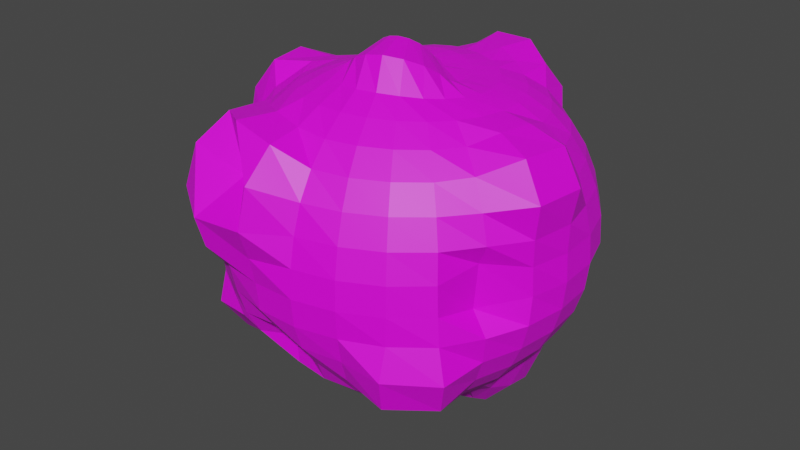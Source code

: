 # Source: Electv1_Final_Obstacle.blend  (saved by Blender 2.82.7; exported with 4.5.12 LTS)
import bpy
from mathutils import Matrix  # noqa: F401  (used for matrix-valued properties, if any)

bpy.ops.wm.read_factory_settings(use_empty=True)
scene = bpy.context.scene
scene.name = 'Scene'

# ---- collections
col_collection = bpy.data.collections.new('Collection'); scene.collection.children.link(col_collection)

# ---- images (referenced by path relative to the original .blend; pixels are not part of the script)
import os
ASSET_DIR = os.environ.get("B2B_ASSET_DIR", "")  # directory of the original .blend (textures are referenced by path, not embedded)
HERE = os.path.dirname(os.path.abspath(__file__))  # packed textures are extracted next to this script under _unpacked/

def load_image(name, relpath, width, height, colorspace="sRGB"):
    """Load a texture the original file referenced (path relative to the .blend, or extracted next to this script)."""
    p = next((c for c in (os.path.join(HERE, relpath), os.path.join(ASSET_DIR, relpath)) if relpath and os.path.exists(c)), "")
    if p:
        img = bpy.data.images.load(p, check_existing=True)
        img.name = name
    else:  # same state as the original file: an image datablock whose file is absent (Cycles renders it pink)
        img = bpy.data.images.new(name, width, height)
        img.source = "FILE"
        img.filepath = "//" + (relpath or name)
    img.colorspace_settings.name = colorspace
    return img
img_rock_texture = load_image('Rock_Texture', 'Rock_Texture.png', 1024, 1024, 'sRGB')

# ---- materials (node trees are filled in below, after node groups)
mat_rock = bpy.data.materials.new('ROck')
mat_rock.use_transparent_shadow = False

# ---- material node trees
mat_rock.use_nodes = True; mat_rock.node_tree.nodes.clear()
_N = mat_rock.node_tree.nodes; _L = mat_rock.node_tree.links
n0 = _N.new('ShaderNodeOutputMaterial'); n0.name = 'Material Output'; n0.location = (300, 300)
n1 = _N.new('ShaderNodeBsdfPrincipled'); n1.name = 'Principled BSDF'; n1.location = (10, 300)
n1.distribution = 'GGX'
n1.subsurface_method = 'BURLEY'
n1.inputs[3].default_value = 1.45
n1.inputs[27].default_value = (0.0, 0.0, 0.0, 1.0)
n1.inputs[28].default_value = 1.0
n2 = _N.new('ShaderNodeTexImage'); n2.name = 'Image Texture'; n2.location = (-280, 275)
n2.image = img_rock_texture
_L.new(n1.outputs[0], n0.inputs[0])
_L.new(n2.outputs[0], n1.inputs[0])
n0.is_active_output = True

# ---- world
world_world = bpy.data.worlds.new('World'); scene.world = world_world
world_world.use_nodes = True; world_world.node_tree.nodes.clear()
_N = world_world.node_tree.nodes; _L = world_world.node_tree.links
n0 = _N.new('ShaderNodeOutputWorld'); n0.name = 'World Output'; n0.location = (300, 300)
n1 = _N.new('ShaderNodeBackground'); n1.name = 'Background'; n1.location = (10, 300)
n1.inputs[0].default_value = (0.05088, 0.05088, 0.05088, 1.0)
_L.new(n1.outputs[0], n0.inputs[0])
n0.is_active_output = True
world_world.color = (0.05088, 0.05088, 0.05088)
world_world.use_sun_shadow = False
world_world.sun_shadow_jitter_overblur = 0.0

# ---- meshes
me_sphere = bpy.data.meshes.new('Sphere')
me_sphere.from_pydata([(-0.1098, 0.9945, -0.1061), (-0.01649, 0.7799, -0.6901), (0.009965, 0.2194, 0.8886), (0.04858, 0.3705, 0.878), (0.0865, 0.5103, 0.8543), (0.1285, 0.6584, 0.8643), (0.1854, 0.8639, 0.872), (0.2099, 1.015, 0.6866), (0.1735, 0.9845, 0.4458), (0.1424, 0.9551, 0.2627), (0.1358, 0.9776, 0.08573), (0.1524, 0.9766, -0.08857), (0.1796, 0.9461, -0.2535), (0.1991, 0.8923, -0.4111), (0.2011, 0.827, -0.5531), (0.1854, 0.7659, -0.6811), (0.1607, 0.7, -0.7971), (0.1277, 0.6108, -0.8977), (0.08545, 0.4949, -0.9784), (0.04407, 0.3629, -1.032), (0.004035, 0.2258, -1.047), (0.04477, 0.2033, 0.8852), (0.119, 0.3401, 0.8729), (0.193, 0.4676, 0.8505), (0.2725, 0.5927, 0.8308), (0.376, 0.7397, 0.7976), (0.429, 0.8485, 0.6456), (0.4069, 0.8668, 0.4538), (0.4035, 0.8863, 0.2862), (0.4138, 0.9086, 0.1166), (0.4271, 0.918, -0.05504), (0.4312, 0.8958, -0.2204), (0.4192, 0.8548, -0.3807), (0.4055, 0.7988, -0.5309), (0.3714, 0.731, -0.6626), (0.3279, 0.6689, -0.7936), (0.273, 0.5968, -0.9251), (0.1959, 0.4817, -1.023), (0.1149, 0.3435, -1.066), (0.03946, 0.2112, -1.059), (0.07617, 0.1797, 0.8829), (0.1824, 0.2948, 0.8679), (0.2889, 0.4028, 0.8469), (0.389, 0.5038, 0.7998), (0.4802, 0.5968, 0.7195), (0.5448, 0.672, 0.5989), (0.5964, 0.7316, 0.4596), (0.6343, 0.7738, 0.3051), (0.6574, 0.7972, 0.1408), (0.6653, 0.8014, -0.02521), (0.5934, 0.7561, -0.1364), (0.4954, 0.6871, -0.2943), (0.4969, 0.656, -0.521), (0.5305, 0.6446, -0.6469), (0.4919, 0.6089, -0.7932), (0.4217, 0.5521, -0.9555), (0.3076, 0.4408, -1.073), (0.1822, 0.305, -1.104), (0.07116, 0.1888, -1.072), (0.1027, 0.1501, 0.883), (0.2353, 0.2364, 0.8645), (0.3687, 0.3185, 0.8447), (0.4928, 0.3956, 0.7974), (0.6018, 0.466, 0.7156), (0.693, 0.5267, 0.6035), (0.7651, 0.5754, 0.4683), (0.8169, 0.6106, 0.3166), (0.8478, 0.6311, 0.1546), (0.8499, 0.6299, -0.0012), (0.7604, 0.5327, -0.07839), (0.6662, 0.4164, -0.2437), (0.6389, 0.4401, -0.4785), (0.6696, 0.5091, -0.63), (0.6362, 0.4938, -0.7847), (0.5629, 0.4497, -0.9711), (0.4136, 0.3535, -1.109), (0.2427, 0.2433, -1.131), (0.09775, 0.1593, -1.081), (0.1239, 0.1174, 0.8892), (0.2747, 0.1673, 0.8644), (0.4278, 0.2183, 0.8452), (0.5704, 0.2669, 0.7991), (0.6962, 0.312, 0.7185), (0.802, 0.3516, 0.6077), (0.886, 0.384, 0.4737), (0.9465, 0.4077, 0.3231), (0.9823, 0.4219, 0.1622), (0.9905, 0.4244, -0.002348), (0.9537, 0.3834, -0.1386), (0.8789, 0.3183, -0.2944), (0.8226, 0.3343, -0.4673), (0.7719, 0.3492, -0.6036), (0.7229, 0.3252, -0.762), (0.655, 0.2856, -0.9558), (0.492, 0.2213, -1.108), (0.2895, 0.1628, -1.137), (0.1177, 0.1247, -1.084), (0.1399, 0.08425, 0.9053), (0.2986, 0.09109, 0.8682), (0.463, 0.1072, 0.849), (0.616, 0.1239, 0.8026), (0.7535, 0.1431, 0.7268), (0.8818, 0.1687, 0.6258), (0.9655, 0.1756, 0.4806), (1.021, 0.179, 0.3269), (1.059, 0.185, 0.1663), (1.07, 0.1881, 0.0006255), (1.051, 0.1858, -0.163), (1.002, 0.1786, -0.3189), (0.9231, 0.1691, -0.4628), (0.8205, 0.157, -0.5925), (0.7405, 0.1385, -0.7338), (0.669, 0.1077, -0.9128), (0.5191, 0.07996, -1.068), (0.315, 0.07653, -1.119), (0.1296, 0.08795, -1.081), (0.1505, 0.05124, 0.9338), (0.3073, 0.01231, 0.8781), (0.4724, -0.008767, 0.8561), (0.6273, -0.02565, 0.8081), (0.792, -0.03229, 0.7822), (0.9963, -0.02977, 0.7176), (1.105, -0.03682, 0.5238), (1.077, -0.05691, 0.3284), (1.077, -0.06425, 0.1682), (1.087, -0.06501, 0.002659), (1.069, -0.06357, -0.1618), (1.021, -0.05972, -0.3197), (0.9433, -0.05357, -0.4657), (0.8396, -0.04457, -0.5972), (0.7258, -0.03577, -0.7207), (0.6318, -0.04086, -0.8679), (0.5037, -0.02708, -1.004), (0.3092, 0.01021, -1.083), (0.1325, 0.05219, -1.072), (0.153, 0.01637, 0.9733), (0.3125, -0.0633, 0.9092), (0.4552, -0.1234, 0.8654), (0.6037, -0.1735, 0.8148), (0.7585, -0.2328, 0.787), (0.9569, -0.3091, 0.7322), (1.074, -0.3402, 0.5305), (1.04, -0.3178, 0.3295), (1.03, -0.303, 0.1727), (1.03, -0.2898, -0.001869), (1.029, -0.3096, -0.1637), (0.985, -0.2966, -0.3235), (0.9137, -0.2747, -0.4731), (0.8176, -0.2445, -0.6085), (0.7022, -0.2061, -0.729), (0.5842, -0.1675, -0.8399), (0.4633, -0.09948, -0.8945), (0.268, -0.02612, -1.026), (0.1259, 0.02034, -1.06), (0.1432, -0.02256, 1.018), (0.3097, -0.1438, 0.9609), (0.4129, -0.2305, 0.876), (0.5466, -0.3113, 0.8216), (0.6663, -0.3846, 0.7391), (0.78, -0.4638, 0.6408), (0.8591, -0.5061, 0.4907), (0.9019, -0.5211, 0.3317), (0.8364, -0.4897, 0.2049), (0.8197, -0.5009, -0.05338), (0.9297, -0.5388, -0.1682), (0.9022, -0.5184, -0.3291), (0.8375, -0.4811, -0.4832), (0.7473, -0.4303, -0.6179), (0.6435, -0.3662, -0.7392), (0.5276, -0.2928, -0.8339), (0.3957, -0.1962, -0.7996), (0.2113, -0.05915, -0.9569), (0.1098, -0.005348, -1.046), (0.1177, -0.06505, 1.06), (0.2799, -0.2313, 1.019), (0.3528, -0.3277, 0.8923), (0.4591, -0.4315, 0.8282), (0.5587, -0.5262, 0.7387), (0.6428, -0.6059, 0.6222), (0.7098, -0.6694, 0.4847), (0.7584, -0.7154, 0.3319), (0.7811, -0.7432, 0.1697), (0.7934, -0.7516, -0.0002271), (0.8079, -0.758, -0.1605), (0.8667, -0.7884, -0.3525), (0.7923, -0.7145, -0.5697), (0.6454, -0.5977, -0.6462), (0.5441, -0.5036, -0.7445), (0.443, -0.3991, -0.8445), (0.3221, -0.2906, -0.8154), (0.158, -0.1023, -0.9171), (0.08621, -0.02457, -1.032), (0.07768, -0.1047, 1.089), (0.2123, -0.3111, 1.06), (0.27, -0.4103, 0.909), (0.346, -0.5273, 0.8337), (0.4216, -0.6414, 0.742), (0.4853, -0.7377, 0.6241), (0.5361, -0.8145, 0.4857), (0.5729, -0.8702, 0.3323), (0.5949, -0.9036, 0.1689), (0.6018, -0.9137, 0.0007043), (0.5997, -0.9161, -0.1637), (0.6055, -0.975, -0.3471), (0.5613, -0.9063, -0.5612), (0.4833, -0.7344, -0.6521), (0.4101, -0.6094, -0.7448), (0.3321, -0.4806, -0.8434), (0.2348, -0.341, -0.8596), (0.1094, -0.1468, -0.9191), (0.05675, -0.03721, -1.02), (0.03033, -0.1329, 1.1), (0.118, -0.363, 1.076), (0.1648, -0.4659, 0.9176), (0.2135, -0.5931, 0.8377), (0.2612, -0.7208, 0.7442), (0.3013, -0.8287, 0.6251), (0.3331, -0.9149, 0.486), (0.356, -0.9773, 0.3322), (0.3697, -1.015, 0.1687), (0.3738, -1.026, 0.0003741), (0.3682, -1.01, -0.1678), (0.3527, -0.9696, -0.3312), (0.327, -0.9043, -0.4875), (0.2933, -0.8009, -0.6232), (0.2502, -0.6765, -0.7411), (0.1991, -0.5281, -0.8367), (0.1332, -0.3632, -0.8871), (0.05796, -0.1768, -0.9374), (0.02231, -0.04248, -1.01), (-0.01872, -0.145, 1.094), (0.01759, -0.3747, 1.06), (0.0481, -0.4855, 0.9155), (0.06886, -0.6251, 0.8396), (0.0865, -0.7598, 0.7451), (0.1068, -0.8826, 0.6342), (0.1234, -0.9835, 0.4948), (0.1229, -1.036, 0.3323), (0.1242, -1.069, 0.1678), (0.1252, -1.081, -0.0002824), (0.1226, -1.064, -0.168), (0.1206, -1.013, -0.3229), (0.1243, -0.9088, -0.4689), (0.09302, -0.8306, -0.6188), (0.07393, -0.7006, -0.734), (0.05184, -0.5374, -0.8255), (0.0258, -0.3578, -0.8926), (-0.001258, -0.1828, -0.9471), (-0.01643, -0.03935, -1.002), (-0.06498, -0.14, 1.074), (-0.07296, -0.3511, 1.024), (-0.06651, -0.471, 0.907), (-0.0798, -0.6208, 0.8391), (-0.09139, -0.7636, 0.7622), (-0.07909, -0.9697, 0.7394), (-0.07376, -1.154, 0.581), (-0.09562, -1.198, 0.347), (-0.1223, -1.116, 0.1586), (-0.1307, -1.075, -0.001977), (-0.1302, -1.058, -0.1688), (-0.1277, -0.9793, -0.2884), (-0.1259, -0.8128, -0.4441), (-0.1159, -0.8068, -0.6149), (-0.1086, -0.6809, -0.7249), (-0.1011, -0.5092, -0.8115), (-0.0914, -0.3255, -0.8789), (-0.0762, -0.1626, -0.94), (-0.05653, -0.02909, -0.9951), (-0.1045, -0.1205, 1.043), (-0.1455, -0.3028, 0.9825), (-0.1761, -0.4358, 0.9024), (-0.2243, -0.5797, 0.8356), (-0.2741, -0.7258, 0.7894), (-0.343, -0.9408, 0.79), (-0.3308, -0.9172, 0.4853), (-0.4285, -1.189, 0.3182), (-0.4163, -1.141, 0.138), (-0.3838, -1.024, -0.01213), (-0.3765, -0.9908, -0.1714), (-0.3649, -0.9452, -0.3304), (-0.3478, -0.865, -0.477), (-0.3187, -0.7622, -0.6087), (-0.2871, -0.6211, -0.716), (-0.2509, -0.4503, -0.798), (-0.2081, -0.273, -0.8639), (-0.1555, -0.1271, -0.9297), (-0.09583, -0.01318, -0.9901), (-0.1345, -0.0917, 1.008), (-0.2034, -0.244, 0.949), (-0.277, -0.3755, 0.8963), (-0.3563, -0.503, 0.8283), (-0.4359, -0.6196, 0.7516), (-0.5804, -0.7725, 0.7341), (-0.7017, -0.9134, 0.5653), (-0.7232, -0.9863, 0.3355), (-0.6669, -0.9457, 0.1389), (-0.6167, -0.8858, -0.0192), (-0.603, -0.8644, -0.1772), (-0.5839, -0.8283, -0.3331), (-0.5591, -0.7984, -0.4905), (-0.5105, -0.6999, -0.6354), (-0.4513, -0.5343, -0.7184), (-0.3888, -0.3698, -0.7882), (-0.3153, -0.2103, -0.8544), (-0.2283, -0.08559, -0.9235), (-0.1322, 0.007037, -0.9875), (-0.156, -0.0574, 0.976), (-0.2547, -0.1786, 0.929), (-0.3625, -0.29, 0.8858), (-0.4684, -0.3941, 0.8165), (-0.5645, -0.4842, 0.718), (-0.6583, -0.5591, 0.6041), (-0.7463, -0.6201, 0.4645), (-0.7873, -0.6555, 0.2953), (-0.7982, -0.6738, 0.1278), (-0.8054, -0.6865, -0.03156), (-0.7974, -0.6835, -0.1875), (-0.8038, -0.6979, -0.3372), (-0.8267, -0.7327, -0.532), (-0.738, -0.618, -0.7142), (-0.6059, -0.4227, -0.745), (-0.5077, -0.2731, -0.7829), (-0.4072, -0.1415, -0.8513), (-0.2905, -0.04085, -0.9223), (-0.1634, 0.0305, -0.987), (-0.02948, 0.06973, 0.9464), (-0.1709, -0.01981, 0.9504), (-0.2952, -0.104, 0.9135), (-0.4274, -0.1832, 0.8703), (-0.5544, -0.2603, 0.8033), (-0.6774, -0.3409, 0.7206), (-0.7759, -0.3826, 0.5829), (-0.8491, -0.4005, 0.4269), (-0.9083, -0.4153, 0.2629), (-0.9451, -0.4312, 0.1006), (-0.9587, -0.4525, -0.05182), (-0.9493, -0.464, -0.199), (-0.9464, -0.4643, -0.3441), (-0.9549, -0.4471, -0.5178), (-0.8586, -0.3693, -0.6632), (-0.7155, -0.2658, -0.7172), (-0.6008, -0.1635, -0.7811), (-0.4785, -0.06634, -0.8537), (-0.3387, 0.007034, -0.9253), (-0.1876, 0.05634, -0.9883), (-0.18, 0.01996, 0.9318), (-0.3227, -0.02109, 0.8998), (-0.4681, -0.06043, 0.8501), (-0.616, -0.1152, 0.82), (-0.8093, -0.2165, 0.8143), (-0.951, -0.2436, 0.6267), (-0.9571, -0.1965, 0.4222), (-1.004, -0.1917, 0.2588), (-1.045, -0.2011, 0.09812), (-1.06, -0.2201, -0.05385), (-1.05, -0.2349, -0.2009), (-1.014, -0.2334, -0.3448), (-0.958, -0.2118, -0.4813), (-0.8774, -0.1707, -0.6016), (-0.7785, -0.1126, -0.702), (-0.6617, -0.0461, -0.786), (-0.5253, 0.0144, -0.861), (-0.3703, 0.0583, -0.9317), (-0.2034, 0.0838, -0.9913), (-0.1831, 0.06074, 0.919), (-0.3338, 0.06589, 0.8863), (-0.483, 0.07008, 0.8276), (-0.6393, 0.06495, 0.802), (-0.8625, 0.0488, 0.8133), (-1.021, 0.02543, 0.6298), (-1.004, 0.01909, 0.4298), (-1.046, 0.01582, 0.276), (-1.089, 0.01027, 0.119), (-1.105, 0.001275, -0.03843), (-1.094, -0.006896, -0.1933), (-1.057, -0.008828, -0.343), (-0.9958, -0.001408, -0.4827), (-0.9124, 0.01648, -0.6067), (-0.8092, 0.04352, -0.7111), (-0.6868, 0.07388, -0.7976), (-0.5446, 0.09861, -0.8726), (-0.3835, 0.1123, -0.9406), (-0.21, 0.112, -0.9956), (-0.1796, 0.1011, 0.9108), (-0.3285, 0.1502, 0.8757), (-0.4735, 0.1966, 0.8096), (-0.617, 0.2275, 0.7402), (-0.7743, 0.251, 0.6866), (-0.8918, 0.2422, 0.5678), (-0.9637, 0.2308, 0.4306), (-1.033, 0.2325, 0.2882), (-1.074, 0.2306, 0.1336), (-1.089, 0.225, -0.02795), (-1.08, 0.2238, -0.1871), (-1.044, 0.2162, -0.3419), (-0.9826, 0.2088, -0.486), (-0.8997, 0.2028, -0.6143), (-0.8064, 0.1957, -0.7293), (-0.6888, 0.1871, -0.8285), (-0.5376, 0.1823, -0.891), (-0.3775, 0.1674, -0.951), (-0.207, 0.1401, -1.001), (-0.1689, 0.1389, 0.9058), (-0.3077, 0.2253, 0.8707), (-0.4425, 0.3061, 0.8046), (-0.5744, 0.3648, 0.7279), (-0.7002, 0.3976, 0.6485), (-0.8113, 0.4176, 0.5531), (-0.9009, 0.4342, 0.4336), (-0.9473, 0.4349, 0.3026), (-0.8923, 0.3654, 0.1636), (-0.8805, 0.3277, -0.04862), (-0.9465, 0.3906, -0.2233), (-0.9741, 0.4312, -0.3451), (-0.9181, 0.4091, -0.4911), (-0.8609, 0.3842, -0.6295), (-0.8466, 0.3499, -0.8033), (-0.7168, 0.2901, -0.9474), (-0.5158, 0.2556, -0.959), (-0.3528, 0.2214, -0.9622), (-0.1946, 0.1667, -1.006), (-0.1511, 0.1718, 0.9026), (-0.2726, 0.2871, 0.8716), (-0.3917, 0.3923, 0.8137), (-0.5087, 0.4751, 0.7422), (-0.6194, 0.5345, 0.6605), (-0.7166, 0.5793, 0.56), (-0.7953, 0.6152, 0.4364), (-0.829, 0.635, 0.3038), (-0.7436, 0.6083, 0.163), (-0.7064, 0.5816, -0.05941), (-0.7985, 0.6092, -0.2377), (-0.8563, 0.6239, -0.3511), (-0.8061, 0.5871, -0.4989), (-0.7999, 0.5807, -0.6528), (-0.8087, 0.5722, -0.8709), (-0.6507, 0.4548, -1.055), (-0.4523, 0.3401, -1.038), (-0.3105, 0.271, -0.9753), (-0.1735, 0.1906, -1.012), (-0.03575, 0.09722, -1.032), (-0.1266, 0.198, 0.9001), (-0.2246, 0.3342, 0.8759), (-0.3219, 0.4566, 0.8291), (-0.4177, 0.5589, 0.7627), (-0.508, 0.6417, 0.6766), (-0.5877, 0.7088, 0.5677), (-0.653, 0.7617, 0.4363), (-0.701, 0.7996, 0.2872), (-0.7266, 0.8208, 0.1274), (-0.7248, 0.8247, -0.03998), (-0.7248, 0.8105, -0.2037), (-0.6975, 0.7771, -0.3619), (-0.653, 0.7279, -0.5108), (-0.6262, 0.7141, -0.6608), (-0.5957, 0.741, -0.8734), (-0.4687, 0.6097, -1.059), (-0.3471, 0.4275, -1.048), (-0.2532, 0.3136, -0.9862), (-0.145, 0.2102, -1.018), (-0.09659, 0.2163, 0.8978), (-0.1653, 0.3664, 0.8803), (-0.2345, 0.5014, 0.8426), (-0.3035, 0.6191, 0.7792), (-0.3698, 0.7194, 0.6886), (-0.4306, 0.8023, 0.5714), (-0.4836, 0.8686, 0.4314), (-0.5248, 0.9144, 0.2736), (-0.5493, 0.9404, 0.1065), (-0.5512, 0.9412, -0.06149), (-0.5343, 0.9216, -0.2264), (-0.5058, 0.8851, -0.3843), (-0.4675, 0.8252, -0.5311), (-0.423, 0.751, -0.6619), (-0.3738, 0.7259, -0.8166), (-0.2996, 0.6377, -0.9645), (-0.2419, 0.4755, -0.9931), (-0.1849, 0.3455, -0.994), (-0.1108, 0.2244, -1.024), (-0.06264, 0.2261, 0.8952), (-0.09765, 0.3835, 0.8825), (-0.1336, 0.5264, 0.8509), (-0.1763, 0.6583, 0.8036), (-0.2363, 0.7957, 0.7393), (-0.2692, 0.8835, 0.5893), (-0.2924, 0.9293, 0.4237), (-0.3285, 0.9678, 0.2527), (-0.3504, 0.9909, 0.07477), (-0.3429, 0.9866, -0.0938), (-0.3138, 0.9546, -0.2526), (-0.2811, 0.9042, -0.4058), (-0.2521, 0.8496, -0.5514), (-0.2257, 0.7867, -0.6818), (-0.2001, 0.7047, -0.7893), (-0.1709, 0.6087, -0.8832), (-0.1417, 0.4914, -0.953), (-0.1089, 0.3643, -1.002), (-0.07305, 0.2321, -1.03), (-0.02648, 0.2271, 0.8921), (-0.02501, 0.385, 0.8816), (-0.02456, 0.5298, 0.8542), (-0.03205, 0.6797, 0.8572), (-0.06075, 0.8879, 0.8636), (-0.08208, 1.028, 0.6654), (-0.08547, 0.9854, 0.4292), (-0.1071, 0.983, 0.2486), (-0.1224, 0.9978, 0.06645), (-0.07473, 0.9569, -0.2667), (-0.03949, 0.8912, -0.4189), (-0.02077, 0.8284, -0.5618), (-0.01779, 0.7142, -0.7993), (-0.0219, 0.6163, -0.8867), (-0.02676, 0.4992, -0.9583), (-0.03081, 0.3694, -1.011), (-0.03392, 0.2327, -1.036)], [], [(499, 498, 2, 3), (512, 511, 17, 18), (0, 506, 10, 11), (500, 499, 3, 4), (513, 512, 18, 19), (507, 0, 11, 12), (501, 500, 4, 5), (514, 513, 19, 20), (508, 507, 12, 13), (502, 501, 5, 6), (440, 514, 20), (509, 508, 13, 14), (503, 502, 6, 7), (1, 509, 14, 15), (504, 503, 7, 8), (510, 1, 15, 16), (505, 504, 8, 9), (498, 325, 2), (511, 510, 16, 17), (506, 505, 9, 10), (20, 19, 38, 39), (13, 12, 31, 32), (6, 5, 24, 25), (440, 20, 39), (14, 13, 32, 33), (7, 6, 25, 26), (15, 14, 33, 34), (8, 7, 26, 27), (16, 15, 34, 35), (9, 8, 27, 28), (2, 325, 21), (17, 16, 35, 36), (10, 9, 28, 29), (3, 2, 21, 22), (18, 17, 36, 37), (11, 10, 29, 30), (4, 3, 22, 23), (19, 18, 37, 38), (12, 11, 30, 31), (5, 4, 23, 24), (35, 34, 53, 54), (28, 27, 46, 47), (21, 325, 40), (36, 35, 54, 55), (29, 28, 47, 48), (22, 21, 40, 41), (37, 36, 55, 56), (30, 29, 48, 49), (23, 22, 41, 42), (38, 37, 56, 57), (31, 30, 49, 50), (24, 23, 42, 43), (39, 38, 57, 58), (32, 31, 50, 51), (25, 24, 43, 44), (440, 39, 58), (33, 32, 51, 52), (26, 25, 44, 45), (34, 33, 52, 53), (27, 26, 45, 46), (50, 49, 68, 69), (43, 42, 61, 62), (58, 57, 76, 77), (51, 50, 69, 70), (44, 43, 62, 63), (440, 58, 77), (52, 51, 70, 71), (45, 44, 63, 64), (53, 52, 71, 72), (46, 45, 64, 65), (54, 53, 72, 73), (47, 46, 65, 66), (40, 325, 59), (55, 54, 73, 74), (48, 47, 66, 67), (41, 40, 59, 60), (56, 55, 74, 75), (49, 48, 67, 68), (42, 41, 60, 61), (57, 56, 75, 76), (65, 64, 83, 84), (73, 72, 91, 92), (66, 65, 84, 85), (59, 325, 78), (74, 73, 92, 93), (67, 66, 85, 86), (60, 59, 78, 79), (75, 74, 93, 94), (68, 67, 86, 87), (61, 60, 79, 80), (76, 75, 94, 95), (69, 68, 87, 88), (62, 61, 80, 81), (77, 76, 95, 96), (70, 69, 88, 89), (63, 62, 81, 82), (440, 77, 96), (71, 70, 89, 90), (64, 63, 82, 83), (72, 71, 90, 91), (80, 79, 98, 99), (95, 94, 113, 114), (88, 87, 106, 107), (81, 80, 99, 100), (96, 95, 114, 115), (89, 88, 107, 108), (82, 81, 100, 101), (440, 96, 115), (90, 89, 108, 109), (83, 82, 101, 102), (91, 90, 109, 110), (84, 83, 102, 103), (92, 91, 110, 111), (85, 84, 103, 104), (78, 325, 97), (93, 92, 111, 112), (86, 85, 104, 105), (79, 78, 97, 98), (94, 93, 112, 113), (87, 86, 105, 106), (110, 109, 128, 129), (103, 102, 121, 122), (111, 110, 129, 130), (104, 103, 122, 123), (97, 325, 116), (112, 111, 130, 131), (105, 104, 123, 124), (98, 97, 116, 117), (113, 112, 131, 132), (106, 105, 124, 125), (99, 98, 117, 118), (114, 113, 132, 133), (107, 106, 125, 126), (100, 99, 118, 119), (115, 114, 133, 134), (108, 107, 126, 127), (101, 100, 119, 120), (440, 115, 134), (109, 108, 127, 128), (102, 101, 120, 121), (125, 124, 143, 144), (118, 117, 136, 137), (133, 132, 151, 152), (126, 125, 144, 145), (119, 118, 137, 138), (134, 133, 152, 153), (127, 126, 145, 146), (120, 119, 138, 139), (440, 134, 153), (128, 127, 146, 147), (121, 120, 139, 140), (129, 128, 147, 148), (122, 121, 140, 141), (130, 129, 148, 149), (123, 122, 141, 142), (116, 325, 135), (131, 130, 149, 150), (124, 123, 142, 143), (117, 116, 135, 136), (132, 131, 150, 151), (140, 139, 158, 159), (148, 147, 166, 167), (141, 140, 159, 160), (149, 148, 167, 168), (142, 141, 160, 161), (135, 325, 154), (150, 149, 168, 169), (143, 142, 161, 162), (136, 135, 154, 155), (151, 150, 169, 170), (144, 143, 162, 163), (137, 136, 155, 156), (152, 151, 170, 171), (145, 144, 163, 164), (138, 137, 156, 157), (153, 152, 171, 172), (146, 145, 164, 165), (139, 138, 157, 158), (440, 153, 172), (147, 146, 165, 166), (155, 154, 173, 174), (170, 169, 188, 189), (163, 162, 181, 182), (156, 155, 174, 175), (171, 170, 189, 190), (164, 163, 182, 183), (157, 156, 175, 176), (172, 171, 190, 191), (165, 164, 183, 184), (158, 157, 176, 177), (440, 172, 191), (166, 165, 184, 185), (159, 158, 177, 178), (167, 166, 185, 186), (160, 159, 178, 179), (168, 167, 186, 187), (161, 160, 179, 180), (154, 325, 173), (169, 168, 187, 188), (162, 161, 180, 181), (440, 191, 210), (185, 184, 203, 204), (178, 177, 196, 197), (186, 185, 204, 205), (179, 178, 197, 198), (187, 186, 205, 206), (180, 179, 198, 199), (173, 325, 192), (188, 187, 206, 207), (181, 180, 199, 200), (174, 173, 192, 193), (189, 188, 207, 208), (182, 181, 200, 201), (175, 174, 193, 194), (190, 189, 208, 209), (183, 182, 201, 202), (176, 175, 194, 195), (191, 190, 209, 210), (184, 183, 202, 203), (177, 176, 195, 196), (207, 206, 225, 226), (200, 199, 218, 219), (193, 192, 211, 212), (208, 207, 226, 227), (201, 200, 219, 220), (194, 193, 212, 213), (209, 208, 227, 228), (202, 201, 220, 221), (195, 194, 213, 214), (210, 209, 228, 229), (203, 202, 221, 222), (196, 195, 214, 215), (440, 210, 229), (204, 203, 222, 223), (197, 196, 215, 216), (205, 204, 223, 224), (198, 197, 216, 217), (206, 205, 224, 225), (199, 198, 217, 218), (192, 325, 211), (222, 221, 240, 241), (215, 214, 233, 234), (440, 229, 248), (223, 222, 241, 242), (216, 215, 234, 235), (224, 223, 242, 243), (217, 216, 235, 236), (225, 224, 243, 244), (218, 217, 236, 237), (211, 325, 230), (226, 225, 244, 245), (219, 218, 237, 238), (212, 211, 230, 231), (227, 226, 245, 246), (220, 219, 238, 239), (213, 212, 231, 232), (228, 227, 246, 247), (221, 220, 239, 240), (214, 213, 232, 233), (229, 228, 247, 248), (237, 236, 255, 256), (230, 325, 249), (245, 244, 263, 264), (238, 237, 256, 257), (231, 230, 249, 250), (246, 245, 264, 265), (239, 238, 257, 258), (232, 231, 250, 251), (247, 246, 265, 266), (240, 239, 258, 259), (233, 232, 251, 252), (248, 247, 266, 267), (241, 240, 259, 260), (234, 233, 252, 253), (440, 248, 267), (242, 241, 260, 261), (235, 234, 253, 254), (243, 242, 261, 262), (236, 235, 254, 255), (244, 243, 262, 263), (252, 251, 270, 271), (267, 266, 285, 286), (260, 259, 278, 279), (253, 252, 271, 272), (440, 267, 286), (261, 260, 279, 280), (254, 253, 272, 273), (262, 261, 280, 281), (255, 254, 273, 274), (263, 262, 281, 282), (256, 255, 274, 275), (249, 325, 268), (264, 263, 282, 283), (257, 256, 275, 276), (250, 249, 268, 269), (265, 264, 283, 284), (258, 257, 276, 277), (251, 250, 269, 270), (266, 265, 284, 285), (259, 258, 277, 278), (282, 281, 300, 301), (275, 274, 293, 294), (268, 325, 287), (283, 282, 301, 302), (276, 275, 294, 295), (269, 268, 287, 288), (284, 283, 302, 303), (277, 276, 295, 296), (270, 269, 288, 289), (285, 284, 303, 304), (278, 277, 296, 297), (271, 270, 289, 290), (286, 285, 304, 305), (279, 278, 297, 298), (272, 271, 290, 291), (440, 286, 305), (280, 279, 298, 299), (273, 272, 291, 292), (281, 280, 299, 300), (274, 273, 292, 293), (297, 296, 315, 316), (290, 289, 308, 309), (305, 304, 323, 324), (298, 297, 316, 317), (291, 290, 309, 310), (440, 305, 324), (299, 298, 317, 318), (292, 291, 310, 311), (300, 299, 318, 319), (293, 292, 311, 312), (301, 300, 319, 320), (294, 293, 312, 313), (287, 325, 306), (302, 301, 320, 321), (295, 294, 313, 314), (288, 287, 306, 307), (303, 302, 321, 322), (296, 295, 314, 315), (289, 288, 307, 308), (304, 303, 322, 323), (312, 311, 331, 332), (320, 319, 339, 340), (313, 312, 332, 333), (306, 325, 326), (321, 320, 340, 341), (314, 313, 333, 334), (307, 306, 326, 327), (322, 321, 341, 342), (315, 314, 334, 335), (308, 307, 327, 328), (323, 322, 342, 343), (316, 315, 335, 336), (309, 308, 328, 329), (324, 323, 343, 344), (317, 316, 336, 337), (310, 309, 329, 330), (440, 324, 344), (318, 317, 337, 338), (311, 310, 330, 331), (319, 318, 338, 339), (328, 327, 346, 347), (343, 342, 361, 362), (336, 335, 354, 355), (329, 328, 347, 348), (344, 343, 362, 363), (337, 336, 355, 356), (330, 329, 348, 349), (440, 344, 363), (338, 337, 356, 357), (331, 330, 349, 350), (339, 338, 357, 358), (332, 331, 350, 351), (340, 339, 358, 359), (333, 332, 351, 352), (326, 325, 345), (341, 340, 359, 360), (334, 333, 352, 353), (327, 326, 345, 346), (342, 341, 360, 361), (335, 334, 353, 354), (358, 357, 376, 377), (351, 350, 369, 370), (359, 358, 377, 378), (352, 351, 370, 371), (345, 325, 364), (360, 359, 378, 379), (353, 352, 371, 372), (346, 345, 364, 365), (361, 360, 379, 380), (354, 353, 372, 373), (347, 346, 365, 366), (362, 361, 380, 381), (355, 354, 373, 374), (348, 347, 366, 367), (363, 362, 381, 382), (356, 355, 374, 375), (349, 348, 367, 368), (440, 363, 382), (357, 356, 375, 376), (350, 349, 368, 369), (380, 379, 398, 399), (373, 372, 391, 392), (366, 365, 384, 385), (381, 380, 399, 400), (374, 373, 392, 393), (367, 366, 385, 386), (382, 381, 400, 401), (375, 374, 393, 394), (368, 367, 386, 387), (440, 382, 401), (376, 375, 394, 395), (369, 368, 387, 388), (377, 376, 395, 396), (370, 369, 388, 389), (378, 377, 396, 397), (371, 370, 389, 390), (364, 325, 383), (379, 378, 397, 398), (372, 371, 390, 391), (365, 364, 383, 384), (395, 394, 413, 414), (388, 387, 406, 407), (396, 395, 414, 415), (389, 388, 407, 408), (397, 396, 415, 416), (390, 389, 408, 409), (383, 325, 402), (398, 397, 416, 417), (391, 390, 409, 410), (384, 383, 402, 403), (399, 398, 417, 418), (392, 391, 410, 411), (385, 384, 403, 404), (400, 399, 418, 419), (393, 392, 411, 412), (386, 385, 404, 405), (401, 400, 419, 420), (394, 393, 412, 413), (387, 386, 405, 406), (440, 401, 420), (410, 409, 428, 429), (403, 402, 421, 422), (418, 417, 436, 437), (411, 410, 429, 430), (404, 403, 422, 423), (419, 418, 437, 438), (412, 411, 430, 431), (405, 404, 423, 424), (420, 419, 438, 439), (413, 412, 431, 432), (406, 405, 424, 425), (440, 420, 439), (414, 413, 432, 433), (407, 406, 425, 426), (415, 414, 433, 434), (408, 407, 426, 427), (416, 415, 434, 435), (409, 408, 427, 428), (402, 325, 421), (417, 416, 435, 436), (425, 424, 444, 445), (440, 439, 459), (433, 432, 452, 453), (426, 425, 445, 446), (434, 433, 453, 454), (427, 426, 446, 447), (435, 434, 454, 455), (428, 427, 447, 448), (421, 325, 441), (436, 435, 455, 456), (429, 428, 448, 449), (422, 421, 441, 442), (437, 436, 456, 457), (430, 429, 449, 450), (423, 422, 442, 443), (438, 437, 457, 458), (431, 430, 450, 451), (424, 423, 443, 444), (439, 438, 458, 459), (432, 431, 451, 452), (441, 325, 460), (456, 455, 474, 475), (449, 448, 467, 468), (442, 441, 460, 461), (457, 456, 475, 476), (450, 449, 468, 469), (443, 442, 461, 462), (458, 457, 476, 477), (451, 450, 469, 470), (444, 443, 462, 463), (459, 458, 477, 478), (452, 451, 470, 471), (445, 444, 463, 464), (440, 459, 478), (453, 452, 471, 472), (446, 445, 464, 465), (454, 453, 472, 473), (447, 446, 465, 466), (455, 454, 473, 474), (448, 447, 466, 467), (471, 470, 489, 490), (464, 463, 482, 483), (440, 478, 497), (472, 471, 490, 491), (465, 464, 483, 484), (473, 472, 491, 492), (466, 465, 484, 485), (474, 473, 492, 493), (467, 466, 485, 486), (460, 325, 479), (475, 474, 493, 494), (468, 467, 486, 487), (461, 460, 479, 480), (476, 475, 494, 495), (469, 468, 487, 488), (462, 461, 480, 481), (477, 476, 495, 496), (470, 469, 488, 489), (463, 462, 481, 482), (478, 477, 496, 497), (486, 485, 504, 505), (479, 325, 498), (494, 493, 510, 511), (487, 486, 505, 506), (480, 479, 498, 499), (495, 494, 511, 512), (488, 487, 506, 0), (481, 480, 499, 500), (496, 495, 512, 513), (489, 488, 0, 507), (482, 481, 500, 501), (497, 496, 513, 514), (490, 489, 507, 508), (483, 482, 501, 502), (440, 497, 514), (491, 490, 508, 509), (484, 483, 502, 503), (492, 491, 509, 1), (485, 484, 503, 504), (493, 492, 1, 510)])
_uv = me_sphere.uv_layers.new(name='UVMap')
_uv.uv.foreach_set('vector', [0.7407, 0.9, 0.7407, 0.95, 0.7037, 0.95, 0.7037, 0.9, 0.7407, 0.15, 0.7407, 0.2, 0.7037, 0.2, 0.7037, 0.15, 0.7407, 0.5, 0.7407, 0.55, 0.7037, 0.55, 0.7037, 0.5, 0.7407, 0.85, 0.7407, 0.9, 0.7037, 0.9, 0.7037, 0.85, 0.7407, 0.1, 0.7407, 0.15, 0.7037, 0.15, 0.7037, 0.1, 0.7407, 0.45, 0.7407, 0.5, 0.7037, 0.5, 0.7037, 0.45, 0.7407, 0.8, 0.7407, 0.85, 0.7037, 0.85, 0.7037, 0.8, 0.7407, 0.05, 0.7407, 0.1, 0.7037, 0.1, 0.7037, 0.05, 0.7407, 0.4, 0.7407, 0.45, 0.7037, 0.45, 0.7037, 0.4, 0.7407, 0.75, 0.7407, 0.8, 0.7037, 0.8, 0.7037, 0.75, 0.7222, 0.0, 0.7407, 0.05, 0.7037, 0.05, 0.7407, 0.35, 0.7407, 0.4, 0.7037, 0.4, 0.7037, 0.35, 0.7407, 0.7, 0.7407, 0.75, 0.7037, 0.75, 0.7037, 0.7, 0.7407, 0.3, 0.7407, 0.35, 0.7037, 0.35, 0.7037, 0.3, 0.7407, 0.65, 0.7407, 0.7, 0.7037, 0.7, 0.7037, 0.65, 0.7407, 0.25, 0.7407, 0.3, 0.7037, 0.3, 0.7037, 0.25, 0.7407, 0.6, 0.7407, 0.65, 0.7037, 0.65, 0.7037, 0.6, 0.7407, 0.95, 0.7222, 1.0, 0.7037, 0.95, 0.7407, 0.2, 0.7407, 0.25, 0.7037, 0.25, 0.7037, 0.2, 0.7407, 0.55, 0.7407, 0.6, 0.7037, 0.6, 0.7037, 0.55, 0.7037, 0.05, 0.7037, 0.1, 0.6667, 0.1, 0.6667, 0.05, 0.7037, 0.4, 0.7037, 0.45, 0.6667, 0.45, 0.6667, 0.4, 0.7037, 0.75, 0.7037, 0.8, 0.6667, 0.8, 0.6667, 0.75, 0.6852, 0.0, 0.7037, 0.05, 0.6667, 0.05, 0.7037, 0.35, 0.7037, 0.4, 0.6667, 0.4, 0.6667, 0.35, 0.7037, 0.7, 0.7037, 0.75, 0.6667, 0.75, 0.6667, 0.7, 0.7037, 0.3, 0.7037, 0.35, 0.6667, 0.35, 0.6667, 0.3, 0.7037, 0.65, 0.7037, 0.7, 0.6667, 0.7, 0.6667, 0.65, 0.7037, 0.25, 0.7037, 0.3, 0.6667, 0.3, 0.6667, 0.25, 0.7037, 0.6, 0.7037, 0.65, 0.6667, 0.65, 0.6667, 0.6, 0.7037, 0.95, 0.6852, 1.0, 0.6667, 0.95, 0.7037, 0.2, 0.7037, 0.25, 0.6667, 0.25, 0.6667, 0.2, 0.7037, 0.55, 0.7037, 0.6, 0.6667, 0.6, 0.6667, 0.55, 0.7037, 0.9, 0.7037, 0.95, 0.6667, 0.95, 0.6667, 0.9, 0.7037, 0.15, 0.7037, 0.2, 0.6667, 0.2, 0.6667, 0.15, 0.7037, 0.5, 0.7037, 0.55, 0.6667, 0.55, 0.6667, 0.5, 0.7037, 0.85, 0.7037, 0.9, 0.6667, 0.9, 0.6667, 0.85, 0.7037, 0.1, 0.7037, 0.15, 0.6667, 0.15, 0.6667, 0.1, 0.7037, 0.45, 0.7037, 0.5, 0.6667, 0.5, 0.6667, 0.45, 0.7037, 0.8, 0.7037, 0.85, 0.6667, 0.85, 0.6667, 0.8, 0.6667, 0.25, 0.6667, 0.3, 0.6296, 0.3, 0.6296, 0.25, 0.6667, 0.6, 0.6667, 0.65, 0.6296, 0.65, 0.6296, 0.6, 0.6667, 0.95, 0.6481, 1.0, 0.6296, 0.95, 0.6667, 0.2, 0.6667, 0.25, 0.6296, 0.25, 0.6296, 0.2, 0.6667, 0.55, 0.6667, 0.6, 0.6296, 0.6, 0.6296, 0.55, 0.6667, 0.9, 0.6667, 0.95, 0.6296, 0.95, 0.6296, 0.9, 0.6667, 0.15, 0.6667, 0.2, 0.6296, 0.2, 0.6296, 0.15, 0.6667, 0.5, 0.6667, 0.55, 0.6296, 0.55, 0.6296, 0.5, 0.6667, 0.85, 0.6667, 0.9, 0.6296, 0.9, 0.6296, 0.85, 0.6667, 0.1, 0.6667, 0.15, 0.6296, 0.15, 0.6296, 0.1, 0.6667, 0.45, 0.6667, 0.5, 0.6296, 0.5, 0.6296, 0.45, 0.6667, 0.8, 0.6667, 0.85, 0.6296, 0.85, 0.6296, 0.8, 0.6667, 0.05, 0.6667, 0.1, 0.6296, 0.1, 0.6296, 0.05, 0.6667, 0.4, 0.6667, 0.45, 0.6296, 0.45, 0.6296, 0.4, 0.6667, 0.75, 0.6667, 0.8, 0.6296, 0.8, 0.6296, 0.75, 0.6481, 0.0, 0.6667, 0.05, 0.6296, 0.05, 0.6667, 0.35, 0.6667, 0.4, 0.6296, 0.4, 0.6296, 0.35, 0.6667, 0.7, 0.6667, 0.75, 0.6296, 0.75, 0.6296, 0.7, 0.6667, 0.3, 0.6667, 0.35, 0.6296, 0.35, 0.6296, 0.3, 0.6667, 0.65, 0.6667, 0.7, 0.6296, 0.7, 0.6296, 0.65, 0.6296, 0.45, 0.6296, 0.5, 0.5926, 0.5, 0.5926, 0.45, 0.6296, 0.8, 0.6296, 0.85, 0.5926, 0.85, 0.5926, 0.8, 0.6296, 0.05, 0.6296, 0.1, 0.5926, 0.1, 0.5926, 0.05, 0.6296, 0.4, 0.6296, 0.45, 0.5926, 0.45, 0.5926, 0.4, 0.6296, 0.75, 0.6296, 0.8, 0.5926, 0.8, 0.5926, 0.75, 0.6111, 0.0, 0.6296, 0.05, 0.5926, 0.05, 0.6296, 0.35, 0.6296, 0.4, 0.5926, 0.4, 0.5926, 0.35, 0.6296, 0.7, 0.6296, 0.75, 0.5926, 0.75, 0.5926, 0.7, 0.6296, 0.3, 0.6296, 0.35, 0.5926, 0.35, 0.5926, 0.3, 0.6296, 0.65, 0.6296, 0.7, 0.5926, 0.7, 0.5926, 0.65, 0.6296, 0.25, 0.6296, 0.3, 0.5926, 0.3, 0.5926, 0.25, 0.6296, 0.6, 0.6296, 0.65, 0.5926, 0.65, 0.5926, 0.6, 0.6296, 0.95, 0.6111, 1.0, 0.5926, 0.95, 0.6296, 0.2, 0.6296, 0.25, 0.5926, 0.25, 0.5926, 0.2, 0.6296, 0.55, 0.6296, 0.6, 0.5926, 0.6, 0.5926, 0.55, 0.6296, 0.9, 0.6296, 0.95, 0.5926, 0.95, 0.5926, 0.9, 0.6296, 0.15, 0.6296, 0.2, 0.5926, 0.2, 0.5926, 0.15, 0.6296, 0.5, 0.6296, 0.55, 0.5926, 0.55, 0.5926, 0.5, 0.6296, 0.85, 0.6296, 0.9, 0.5926, 0.9, 0.5926, 0.85, 0.6296, 0.1, 0.6296, 0.15, 0.5926, 0.15, 0.5926, 0.1, 0.5926, 0.65, 0.5926, 0.7, 0.5556, 0.7, 0.5556, 0.65, 0.5926, 0.25, 0.5926, 0.3, 0.5556, 0.3, 0.5556, 0.25, 0.5926, 0.6, 0.5926, 0.65, 0.5556, 0.65, 0.5556, 0.6, 0.5926, 0.95, 0.5741, 1.0, 0.5556, 0.95, 0.5926, 0.2, 0.5926, 0.25, 0.5556, 0.25, 0.5556, 0.2, 0.5926, 0.55, 0.5926, 0.6, 0.5556, 0.6, 0.5556, 0.55, 0.5926, 0.9, 0.5926, 0.95, 0.5556, 0.95, 0.5556, 0.9, 0.5926, 0.15, 0.5926, 0.2, 0.5556, 0.2, 0.5556, 0.15, 0.5926, 0.5, 0.5926, 0.55, 0.5556, 0.55, 0.5556, 0.5, 0.5926, 0.85, 0.5926, 0.9, 0.5556, 0.9, 0.5556, 0.85, 0.5926, 0.1, 0.5926, 0.15, 0.5556, 0.15, 0.5556, 0.1, 0.5926, 0.45, 0.5926, 0.5, 0.5556, 0.5, 0.5556, 0.45, 0.5926, 0.8, 0.5926, 0.85, 0.5556, 0.85, 0.5556, 0.8, 0.5926, 0.05, 0.5926, 0.1, 0.5556, 0.1, 0.5556, 0.05, 0.5926, 0.4, 0.5926, 0.45, 0.5556, 0.45, 0.5556, 0.4, 0.5926, 0.75, 0.5926, 0.8, 0.5556, 0.8, 0.5556, 0.75, 0.5741, 0.0, 0.5926, 0.05, 0.5556, 0.05, 0.5926, 0.35, 0.5926, 0.4, 0.5556, 0.4, 0.5556, 0.35, 0.5926, 0.7, 0.5926, 0.75, 0.5556, 0.75, 0.5556, 0.7, 0.5926, 0.3, 0.5926, 0.35, 0.5556, 0.35, 0.5556, 0.3, 0.5556, 0.85, 0.5556, 0.9, 0.5185, 0.9, 0.5185, 0.85, 0.5556, 0.1, 0.5556, 0.15, 0.5185, 0.15, 0.5185, 0.1, 0.5556, 0.45, 0.5556, 0.5, 0.5185, 0.5, 0.5185, 0.45, 0.5556, 0.8, 0.5556, 0.85, 0.5185, 0.85, 0.5185, 0.8, 0.5556, 0.05, 0.5556, 0.1, 0.5185, 0.1, 0.5185, 0.05, 0.5556, 0.4, 0.5556, 0.45, 0.5185, 0.45, 0.5185, 0.4, 0.5556, 0.75, 0.5556, 0.8, 0.5185, 0.8, 0.5185, 0.75, 0.537, 0.0, 0.5556, 0.05, 0.5185, 0.05, 0.5556, 0.35, 0.5556, 0.4, 0.5185, 0.4, 0.5185, 0.35, 0.5556, 0.7, 0.5556, 0.75, 0.5185, 0.75, 0.5185, 0.7, 0.5556, 0.3, 0.5556, 0.35, 0.5185, 0.35, 0.5185, 0.3, 0.5556, 0.65, 0.5556, 0.7, 0.5185, 0.7, 0.5185, 0.65, 0.5556, 0.25, 0.5556, 0.3, 0.5185, 0.3, 0.5185, 0.25, 0.5556, 0.6, 0.5556, 0.65, 0.5185, 0.65, 0.5185, 0.6, 0.5556, 0.95, 0.537, 1.0, 0.5185, 0.95, 0.5556, 0.2, 0.5556, 0.25, 0.5185, 0.25, 0.5185, 0.2, 0.5556, 0.55, 0.5556, 0.6, 0.5185, 0.6, 0.5185, 0.55, 0.5556, 0.9, 0.5556, 0.95, 0.5185, 0.95, 0.5185, 0.9, 0.5556, 0.15, 0.5556, 0.2, 0.5185, 0.2, 0.5185, 0.15, 0.5556, 0.5, 0.5556, 0.55, 0.5185, 0.55, 0.5185, 0.5, 0.5185, 0.3, 0.5185, 0.35, 0.4815, 0.35, 0.4815, 0.3, 0.5185, 0.65, 0.5185, 0.7, 0.4815, 0.7, 0.4815, 0.65, 0.5185, 0.25, 0.5185, 0.3, 0.4815, 0.3, 0.4815, 0.25, 0.5185, 0.6, 0.5185, 0.65, 0.4815, 0.65, 0.4815, 0.6, 0.5185, 0.95, 0.5, 1.0, 0.4815, 0.95, 0.5185, 0.2, 0.5185, 0.25, 0.4815, 0.25, 0.4815, 0.2, 0.5185, 0.55, 0.5185, 0.6, 0.4815, 0.6, 0.4815, 0.55, 0.5185, 0.9, 0.5185, 0.95, 0.4815, 0.95, 0.4815, 0.9, 0.5185, 0.15, 0.5185, 0.2, 0.4815, 0.2, 0.4815, 0.15, 0.5185, 0.5, 0.5185, 0.55, 0.4815, 0.55, 0.4815, 0.5, 0.5185, 0.85, 0.5185, 0.9, 0.4815, 0.9, 0.4815, 0.85, 0.5185, 0.1, 0.5185, 0.15, 0.4815, 0.15, 0.4815, 0.1, 0.5185, 0.45, 0.5185, 0.5, 0.4815, 0.5, 0.4815, 0.45, 0.5185, 0.8, 0.5185, 0.85, 0.4815, 0.85, 0.4815, 0.8, 0.5185, 0.05, 0.5185, 0.1, 0.4815, 0.1, 0.4815, 0.05, 0.5185, 0.4, 0.5185, 0.45, 0.4815, 0.45, 0.4815, 0.4, 0.5185, 0.75, 0.5185, 0.8, 0.4815, 0.8, 0.4815, 0.75, 0.5, 0.0, 0.5185, 0.05, 0.4815, 0.05, 0.5185, 0.35, 0.5185, 0.4, 0.4815, 0.4, 0.4815, 0.35, 0.5185, 0.7, 0.5185, 0.75, 0.4815, 0.75, 0.4815, 0.7, 0.4815, 0.5, 0.4815, 0.55, 0.4444, 0.55, 0.4444, 0.5, 0.4815, 0.85, 0.4815, 0.9, 0.4444, 0.9, 0.4444, 0.85, 0.4815, 0.1, 0.4815, 0.15, 0.4444, 0.15, 0.4444, 0.1, 0.4815, 0.45, 0.4815, 0.5, 0.4444, 0.5, 0.4444, 0.45, 0.4815, 0.8, 0.4815, 0.85, 0.4444, 0.85, 0.4444, 0.8, 0.4815, 0.05, 0.4815, 0.1, 0.4444, 0.1, 0.4444, 0.05, 0.4815, 0.4, 0.4815, 0.45, 0.4444, 0.45, 0.4444, 0.4, 0.4815, 0.75, 0.4815, 0.8, 0.4444, 0.8, 0.4444, 0.75, 0.463, 0.0, 0.4815, 0.05, 0.4444, 0.05, 0.4815, 0.35, 0.4815, 0.4, 0.4444, 0.4, 0.4444, 0.35, 0.4815, 0.7, 0.4815, 0.75, 0.4444, 0.75, 0.4444, 0.7, 0.4815, 0.3, 0.4815, 0.35, 0.4444, 0.35, 0.4444, 0.3, 0.4815, 0.65, 0.4815, 0.7, 0.4444, 0.7, 0.4444, 0.65, 0.4815, 0.25, 0.4815, 0.3, 0.4444, 0.3, 0.4444, 0.25, 0.4815, 0.6, 0.4815, 0.65, 0.4444, 0.65, 0.4444, 0.6, 0.4815, 0.95, 0.463, 1.0, 0.4444, 0.95, 0.4815, 0.2, 0.4815, 0.25, 0.4444, 0.25, 0.4444, 0.2, 0.4815, 0.55, 0.4815, 0.6, 0.4444, 0.6, 0.4444, 0.55, 0.4815, 0.9, 0.4815, 0.95, 0.4444, 0.95, 0.4444, 0.9, 0.4815, 0.15, 0.4815, 0.2, 0.4444, 0.2, 0.4444, 0.15, 0.4444, 0.7, 0.4444, 0.75, 0.4074, 0.75, 0.4074, 0.7, 0.4444, 0.3, 0.4444, 0.35, 0.4074, 0.35, 0.4074, 0.3, 0.4444, 0.65, 0.4444, 0.7, 0.4074, 0.7, 0.4074, 0.65, 0.4444, 0.25, 0.4444, 0.3, 0.4074, 0.3, 0.4074, 0.25, 0.4444, 0.6, 0.4444, 0.65, 0.4074, 0.65, 0.4074, 0.6, 0.4444, 0.95, 0.4259, 1.0, 0.4074, 0.95, 0.4444, 0.2, 0.4444, 0.25, 0.4074, 0.25, 0.4074, 0.2, 0.4444, 0.55, 0.4444, 0.6, 0.4074, 0.6, 0.4074, 0.55, 0.4444, 0.9, 0.4444, 0.95, 0.4074, 0.95, 0.4074, 0.9, 0.4444, 0.15, 0.4444, 0.2, 0.4074, 0.2, 0.4074, 0.15, 0.4444, 0.5, 0.4444, 0.55, 0.4074, 0.55, 0.4074, 0.5, 0.4444, 0.85, 0.4444, 0.9, 0.4074, 0.9, 0.4074, 0.85, 0.4444, 0.1, 0.4444, 0.15, 0.4074, 0.15, 0.4074, 0.1, 0.4444, 0.45, 0.4444, 0.5, 0.4074, 0.5, 0.4074, 0.45, 0.4444, 0.8, 0.4444, 0.85, 0.4074, 0.85, 0.4074, 0.8, 0.4444, 0.05, 0.4444, 0.1, 0.4074, 0.1, 0.4074, 0.05, 0.4444, 0.4, 0.4444, 0.45, 0.4074, 0.45, 0.4074, 0.4, 0.4444, 0.75, 0.4444, 0.8, 0.4074, 0.8, 0.4074, 0.75, 0.4259, 0.0, 0.4444, 0.05, 0.4074, 0.05, 0.4444, 0.35, 0.4444, 0.4, 0.4074, 0.4, 0.4074, 0.35, 0.4074, 0.9, 0.4074, 0.95, 0.3704, 0.95, 0.3704, 0.9, 0.4074, 0.15, 0.4074, 0.2, 0.3704, 0.2, 0.3704, 0.15, 0.4074, 0.5, 0.4074, 0.55, 0.3704, 0.55, 0.3704, 0.5, 0.4074, 0.85, 0.4074, 0.9, 0.3704, 0.9, 0.3704, 0.85, 0.4074, 0.1, 0.4074, 0.15, 0.3704, 0.15, 0.3704, 0.1, 0.4074, 0.45, 0.4074, 0.5, 0.3704, 0.5, 0.3704, 0.45, 0.4074, 0.8, 0.4074, 0.85, 0.3704, 0.85, 0.3704, 0.8, 0.4074, 0.05, 0.4074, 0.1, 0.3704, 0.1, 0.3704, 0.05, 0.4074, 0.4, 0.4074, 0.45, 0.3704, 0.45, 0.3704, 0.4, 0.4074, 0.75, 0.4074, 0.8, 0.3704, 0.8, 0.3704, 0.75, 0.3889, 0.0, 0.4074, 0.05, 0.3704, 0.05, 0.4074, 0.35, 0.4074, 0.4, 0.3704, 0.4, 0.3704, 0.35, 0.4074, 0.7, 0.4074, 0.75, 0.3704, 0.75, 0.3704, 0.7, 0.4074, 0.3, 0.4074, 0.35, 0.3704, 0.35, 0.3704, 0.3, 0.4074, 0.65, 0.4074, 0.7, 0.3704, 0.7, 0.3704, 0.65, 0.4074, 0.25, 0.4074, 0.3, 0.3704, 0.3, 0.3704, 0.25, 0.4074, 0.6, 0.4074, 0.65, 0.3704, 0.65, 0.3704, 0.6, 0.4074, 0.95, 0.3889, 1.0, 0.3704, 0.95, 0.4074, 0.2, 0.4074, 0.25, 0.3704, 0.25, 0.3704, 0.2, 0.4074, 0.55, 0.4074, 0.6, 0.3704, 0.6, 0.3704, 0.55, 0.3519, 0.0, 0.3704, 0.05, 0.3333, 0.05, 0.3704, 0.35, 0.3704, 0.4, 0.3333, 0.4, 0.3333, 0.35, 0.3704, 0.7, 0.3704, 0.75, 0.3333, 0.75, 0.3333, 0.7, 0.3704, 0.3, 0.3704, 0.35, 0.3333, 0.35, 0.3333, 0.3, 0.3704, 0.65, 0.3704, 0.7, 0.3333, 0.7, 0.3333, 0.65, 0.3704, 0.25, 0.3704, 0.3, 0.3333, 0.3, 0.3333, 0.25, 0.3704, 0.6, 0.3704, 0.65, 0.3333, 0.65, 0.3333, 0.6, 0.3704, 0.95, 0.3519, 1.0, 0.3333, 0.95, 0.3704, 0.2, 0.3704, 0.25, 0.3333, 0.25, 0.3333, 0.2, 0.3704, 0.55, 0.3704, 0.6, 0.3333, 0.6, 0.3333, 0.55, 0.3704, 0.9, 0.3704, 0.95, 0.3333, 0.95, 0.3333, 0.9, 0.3704, 0.15, 0.3704, 0.2, 0.3333, 0.2, 0.3333, 0.15, 0.3704, 0.5, 0.3704, 0.55, 0.3333, 0.55, 0.3333, 0.5, 0.3704, 0.85, 0.3704, 0.9, 0.3333, 0.9, 0.3333, 0.85, 0.3704, 0.1, 0.3704, 0.15, 0.3333, 0.15, 0.3333, 0.1, 0.3704, 0.45, 0.3704, 0.5, 0.3333, 0.5, 0.3333, 0.45, 0.3704, 0.8, 0.3704, 0.85, 0.3333, 0.85, 0.3333, 0.8, 0.3704, 0.05, 0.3704, 0.1, 0.3333, 0.1, 0.3333, 0.05, 0.3704, 0.4, 0.3704, 0.45, 0.3333, 0.45, 0.3333, 0.4, 0.3704, 0.75, 0.3704, 0.8, 0.3333, 0.8, 0.3333, 0.75, 0.3333, 0.2, 0.3333, 0.25, 0.2963, 0.25, 0.2963, 0.2, 0.3333, 0.55, 0.3333, 0.6, 0.2963, 0.6, 0.2963, 0.55, 0.3333, 0.9, 0.3333, 0.95, 0.2963, 0.95, 0.2963, 0.9, 0.3333, 0.15, 0.3333, 0.2, 0.2963, 0.2, 0.2963, 0.15, 0.3333, 0.5, 0.3333, 0.55, 0.2963, 0.55, 0.2963, 0.5, 0.3333, 0.85, 0.3333, 0.9, 0.2963, 0.9, 0.2963, 0.85, 0.3333, 0.1, 0.3333, 0.15, 0.2963, 0.15, 0.2963, 0.1, 0.3333, 0.45, 0.3333, 0.5, 0.2963, 0.5, 0.2963, 0.45, 0.3333, 0.8, 0.3333, 0.85, 0.2963, 0.85, 0.2963, 0.8, 0.3333, 0.05, 0.3333, 0.1, 0.2963, 0.1, 0.2963, 0.05, 0.3333, 0.4, 0.3333, 0.45, 0.2963, 0.45, 0.2963, 0.4, 0.3333, 0.75, 0.3333, 0.8, 0.2963, 0.8, 0.2963, 0.75, 0.3148, 0.0, 0.3333, 0.05, 0.2963, 0.05, 0.3333, 0.35, 0.3333, 0.4, 0.2963, 0.4, 0.2963, 0.35, 0.3333, 0.7, 0.3333, 0.75, 0.2963, 0.75, 0.2963, 0.7, 0.3333, 0.3, 0.3333, 0.35, 0.2963, 0.35, 0.2963, 0.3, 0.3333, 0.65, 0.3333, 0.7, 0.2963, 0.7, 0.2963, 0.65, 0.3333, 0.25, 0.3333, 0.3, 0.2963, 0.3, 0.2963, 0.25, 0.3333, 0.6, 0.3333, 0.65, 0.2963, 0.65, 0.2963, 0.6, 0.3333, 0.95, 0.3148, 1.0, 0.2963, 0.95, 0.2963, 0.4, 0.2963, 0.45, 0.2593, 0.45, 0.2593, 0.4, 0.2963, 0.75, 0.2963, 0.8, 0.2593, 0.8, 0.2593, 0.75, 0.2778, 0.0, 0.2963, 0.05, 0.2593, 0.05, 0.2963, 0.35, 0.2963, 0.4, 0.2593, 0.4, 0.2593, 0.35, 0.2963, 0.7, 0.2963, 0.75, 0.2593, 0.75, 0.2593, 0.7, 0.2963, 0.3, 0.2963, 0.35, 0.2593, 0.35, 0.2593, 0.3, 0.2963, 0.65, 0.2963, 0.7, 0.2593, 0.7, 0.2593, 0.65, 0.2963, 0.25, 0.2963, 0.3, 0.2593, 0.3, 0.2593, 0.25, 0.2963, 0.6, 0.2963, 0.65, 0.2593, 0.65, 0.2593, 0.6, 0.2963, 0.95, 0.2778, 1.0, 0.2593, 0.95, 0.2963, 0.2, 0.2963, 0.25, 0.2593, 0.25, 0.2593, 0.2, 0.2963, 0.55, 0.2963, 0.6, 0.2593, 0.6, 0.2593, 0.55, 0.2963, 0.9, 0.2963, 0.95, 0.2593, 0.95, 0.2593, 0.9, 0.2963, 0.15, 0.2963, 0.2, 0.2593, 0.2, 0.2593, 0.15, 0.2963, 0.5, 0.2963, 0.55, 0.2593, 0.55, 0.2593, 0.5, 0.2963, 0.85, 0.2963, 0.9, 0.2593, 0.9, 0.2593, 0.85, 0.2963, 0.1, 0.2963, 0.15, 0.2593, 0.15, 0.2593, 0.1, 0.2963, 0.45, 0.2963, 0.5, 0.2593, 0.5, 0.2593, 0.45, 0.2963, 0.8, 0.2963, 0.85, 0.2593, 0.85, 0.2593, 0.8, 0.2963, 0.05, 0.2963, 0.1, 0.2593, 0.1, 0.2593, 0.05, 0.2593, 0.6, 0.2593, 0.65, 0.2222, 0.65, 0.2222, 0.6, 0.2593, 0.95, 0.2407, 1.0, 0.2222, 0.95, 0.2593, 0.2, 0.2593, 0.25, 0.2222, 0.25, 0.2222, 0.2, 0.2593, 0.55, 0.2593, 0.6, 0.2222, 0.6, 0.2222, 0.55, 0.2593, 0.9, 0.2593, 0.95, 0.2222, 0.95, 0.2222, 0.9, 0.2593, 0.15, 0.2593, 0.2, 0.2222, 0.2, 0.2222, 0.15, 0.2593, 0.5, 0.2593, 0.55, 0.2222, 0.55, 0.2222, 0.5, 0.2593, 0.85, 0.2593, 0.9, 0.2222, 0.9, 0.2222, 0.85, 0.2593, 0.1, 0.2593, 0.15, 0.2222, 0.15, 0.2222, 0.1, 0.2593, 0.45, 0.2593, 0.5, 0.2222, 0.5, 0.2222, 0.45, 0.2593, 0.8, 0.2593, 0.85, 0.2222, 0.85, 0.2222, 0.8, 0.2593, 0.05, 0.2593, 0.1, 0.2222, 0.1, 0.2222, 0.05, 0.2593, 0.4, 0.2593, 0.45, 0.2222, 0.45, 0.2222, 0.4, 0.2593, 0.75, 0.2593, 0.8, 0.2222, 0.8, 0.2222, 0.75, 0.2407, 0.0, 0.2593, 0.05, 0.2222, 0.05, 0.2593, 0.35, 0.2593, 0.4, 0.2222, 0.4, 0.2222, 0.35, 0.2593, 0.7, 0.2593, 0.75, 0.2222, 0.75, 0.2222, 0.7, 0.2593, 0.3, 0.2593, 0.35, 0.2222, 0.35, 0.2222, 0.3, 0.2593, 0.65, 0.2593, 0.7, 0.2222, 0.7, 0.2222, 0.65, 0.2593, 0.25, 0.2593, 0.3, 0.2222, 0.3, 0.2222, 0.25, 0.2222, 0.8, 0.2222, 0.85, 0.1852, 0.85, 0.1852, 0.8, 0.2222, 0.05, 0.2222, 0.1, 0.1852, 0.1, 0.1852, 0.05, 0.2222, 0.4, 0.2222, 0.45, 0.1852, 0.45, 0.1852, 0.4, 0.2222, 0.75, 0.2222, 0.8, 0.1852, 0.8, 0.1852, 0.75, 0.2037, 0.0, 0.2222, 0.05, 0.1852, 0.05, 0.2222, 0.35, 0.2222, 0.4, 0.1852, 0.4, 0.1852, 0.35, 0.2222, 0.7, 0.2222, 0.75, 0.1852, 0.75, 0.1852, 0.7, 0.2222, 0.3, 0.2222, 0.35, 0.1852, 0.35, 0.1852, 0.3, 0.2222, 0.65, 0.2222, 0.7, 0.1852, 0.7, 0.1852, 0.65, 0.2222, 0.25, 0.2222, 0.3, 0.1852, 0.3, 0.1852, 0.25, 0.2222, 0.6, 0.2222, 0.65, 0.1852, 0.65, 0.1852, 0.6, 0.2222, 0.95, 0.2037, 1.0, 0.1852, 0.95, 0.2222, 0.2, 0.2222, 0.25, 0.1852, 0.25, 0.1852, 0.2, 0.2222, 0.55, 0.2222, 0.6, 0.1852, 0.6, 0.1852, 0.55, 0.2222, 0.9, 0.2222, 0.95, 0.1852, 0.95, 0.1852, 0.9, 0.2222, 0.15, 0.2222, 0.2, 0.1852, 0.2, 0.1852, 0.15, 0.2222, 0.5, 0.2222, 0.55, 0.1852, 0.55, 0.1852, 0.5, 0.2222, 0.85, 0.2222, 0.9, 0.1852, 0.9, 0.1852, 0.85, 0.2222, 0.1, 0.2222, 0.15, 0.1852, 0.15, 0.1852, 0.1, 0.2222, 0.45, 0.2222, 0.5, 0.1852, 0.5, 0.1852, 0.45, 0.1852, 0.25, 0.1852, 0.3, 0.1481, 0.3, 0.1481, 0.25, 0.1852, 0.6, 0.1852, 0.65, 0.1481, 0.65, 0.1481, 0.6, 0.1852, 0.95, 0.1667, 1.0, 0.1481, 0.95, 0.1852, 0.2, 0.1852, 0.25, 0.1481, 0.25, 0.1481, 0.2, 0.1852, 0.55, 0.1852, 0.6, 0.1481, 0.6, 0.1481, 0.55, 0.1852, 0.9, 0.1852, 0.95, 0.1481, 0.95, 0.1481, 0.9, 0.1852, 0.15, 0.1852, 0.2, 0.1481, 0.2, 0.1481, 0.15, 0.1852, 0.5, 0.1852, 0.55, 0.1481, 0.55, 0.1481, 0.5, 0.1852, 0.85, 0.1852, 0.9, 0.1481, 0.9, 0.1481, 0.85, 0.1852, 0.1, 0.1852, 0.15, 0.1481, 0.15, 0.1481, 0.1, 0.1852, 0.45, 0.1852, 0.5, 0.1481, 0.5, 0.1481, 0.45, 0.1852, 0.8, 0.1852, 0.85, 0.1481, 0.85, 0.1481, 0.8, 0.1852, 0.05, 0.1852, 0.1, 0.1481, 0.1, 0.1481, 0.05, 0.1852, 0.4, 0.1852, 0.45, 0.1481, 0.45, 0.1481, 0.4, 0.1852, 0.75, 0.1852, 0.8, 0.1481, 0.8, 0.1481, 0.75, 0.1667, 0.0, 0.1852, 0.05, 0.1481, 0.05, 0.1852, 0.35, 0.1852, 0.4, 0.1481, 0.4, 0.1481, 0.35, 0.1852, 0.7, 0.1852, 0.75, 0.1481, 0.75, 0.1481, 0.7, 0.1852, 0.3, 0.1852, 0.35, 0.1481, 0.35, 0.1481, 0.3, 0.1852, 0.65, 0.1852, 0.7, 0.1481, 0.7, 0.1481, 0.65, 0.1481, 0.45, 0.1481, 0.5, 0.1111, 0.5, 0.1111, 0.45, 0.1481, 0.8, 0.1481, 0.85, 0.1111, 0.85, 0.1111, 0.8, 0.1481, 0.05, 0.1481, 0.1, 0.1111, 0.1, 0.1111, 0.05, 0.1481, 0.4, 0.1481, 0.45, 0.1111, 0.45, 0.1111, 0.4, 0.1481, 0.75, 0.1481, 0.8, 0.1111, 0.8, 0.1111, 0.75, 0.1296, 0.0, 0.1481, 0.05, 0.1111, 0.05, 0.1481, 0.35, 0.1481, 0.4, 0.1111, 0.4, 0.1111, 0.35, 0.1481, 0.7, 0.1481, 0.75, 0.1111, 0.75, 0.1111, 0.7, 0.1481, 0.3, 0.1481, 0.35, 0.1111, 0.35, 0.1111, 0.3, 0.1481, 0.65, 0.1481, 0.7, 0.1111, 0.7, 0.1111, 0.65, 0.1481, 0.25, 0.1481, 0.3, 0.1111, 0.3, 0.1111, 0.25, 0.1481, 0.6, 0.1481, 0.65, 0.1111, 0.65, 0.1111, 0.6, 0.1481, 0.95, 0.1296, 1.0, 0.1111, 0.95, 0.1481, 0.2, 0.1481, 0.25, 0.1111, 0.25, 0.1111, 0.2, 0.1481, 0.55, 0.1481, 0.6, 0.1111, 0.6, 0.1111, 0.55, 0.1481, 0.9, 0.1481, 0.95, 0.1111, 0.95, 0.1111, 0.9, 0.1481, 0.15, 0.1481, 0.2, 0.1111, 0.2, 0.1111, 0.15, 0.1481, 0.5, 0.1481, 0.55, 0.1111, 0.55, 0.1111, 0.5, 0.1481, 0.85, 0.1481, 0.9, 0.1111, 0.9, 0.1111, 0.85, 0.1481, 0.1, 0.1481, 0.15, 0.1111, 0.15, 0.1111, 0.1, 0.1111, 0.65, 0.1111, 0.7, 0.07407, 0.7, 0.07407, 0.65, 0.1111, 0.25, 0.1111, 0.3, 0.07407, 0.3, 0.07407, 0.25, 0.1111, 0.6, 0.1111, 0.65, 0.07407, 0.65, 0.07407, 0.6, 0.1111, 0.95, 0.09259, 1.0, 0.07407, 0.95, 0.1111, 0.2, 0.1111, 0.25, 0.07407, 0.25, 0.07407, 0.2, 0.1111, 0.55, 0.1111, 0.6, 0.07407, 0.6, 0.07407, 0.55, 0.1111, 0.9, 0.1111, 0.95, 0.07407, 0.95, 0.07407, 0.9, 0.1111, 0.15, 0.1111, 0.2, 0.07407, 0.2, 0.07407, 0.15, 0.1111, 0.5, 0.1111, 0.55, 0.07407, 0.55, 0.07407, 0.5, 0.1111, 0.85, 0.1111, 0.9, 0.07407, 0.9, 0.07407, 0.85, 0.1111, 0.1, 0.1111, 0.15, 0.07407, 0.15, 0.07407, 0.1, 0.1111, 0.45, 0.1111, 0.5, 0.07407, 0.5, 0.07407, 0.45, 0.1111, 0.8, 0.1111, 0.85, 0.07407, 0.85, 0.07407, 0.8, 0.1111, 0.05, 0.1111, 0.1, 0.07407, 0.1, 0.07407, 0.05, 0.1111, 0.4, 0.1111, 0.45, 0.07407, 0.45, 0.07407, 0.4, 0.1111, 0.75, 0.1111, 0.8, 0.07407, 0.8, 0.07407, 0.75, 0.09259, 0.0, 0.1111, 0.05, 0.07407, 0.05, 0.1111, 0.35, 0.1111, 0.4, 0.07407, 0.4, 0.07407, 0.35, 0.1111, 0.7, 0.1111, 0.75, 0.07407, 0.75, 0.07407, 0.7, 0.1111, 0.3, 0.1111, 0.35, 0.07407, 0.35, 0.07407, 0.3, 0.07407, 0.85, 0.07407, 0.9, 0.03704, 0.9, 0.03704, 0.85, 0.07407, 0.1, 0.07407, 0.15, 0.03704, 0.15, 0.03704, 0.1, 0.07407, 0.45, 0.07407, 0.5, 0.03704, 0.5, 0.03704, 0.45, 0.07407, 0.8, 0.07407, 0.85, 0.03704, 0.85, 0.03704, 0.8, 0.07407, 0.05, 0.07407, 0.1, 0.03704, 0.1, 0.03704, 0.05, 0.07407, 0.4, 0.07407, 0.45, 0.03704, 0.45, 0.03704, 0.4, 0.07407, 0.75, 0.07407, 0.8, 0.03704, 0.8, 0.03704, 0.75, 0.05556, 0.0, 0.07407, 0.05, 0.03704, 0.05, 0.07407, 0.35, 0.07407, 0.4, 0.03704, 0.4, 0.03704, 0.35, 0.07407, 0.7, 0.07407, 0.75, 0.03704, 0.75, 0.03704, 0.7, 0.07407, 0.3, 0.07407, 0.35, 0.03704, 0.35, 0.03704, 0.3, 0.07407, 0.65, 0.07407, 0.7, 0.03704, 0.7, 0.03704, 0.65, 0.07407, 0.25, 0.07407, 0.3, 0.03704, 0.3, 0.03704, 0.25, 0.07407, 0.6, 0.07407, 0.65, 0.03704, 0.65, 0.03704, 0.6, 0.07407, 0.95, 0.05556, 1.0, 0.03704, 0.95, 0.07407, 0.2, 0.07407, 0.25, 0.03704, 0.25, 0.03704, 0.2, 0.07407, 0.55, 0.07407, 0.6, 0.03704, 0.6, 0.03704, 0.55, 0.07407, 0.9, 0.07407, 0.95, 0.03704, 0.95, 0.03704, 0.9, 0.07407, 0.15, 0.07407, 0.2, 0.03704, 0.2, 0.03704, 0.15, 0.07407, 0.5, 0.07407, 0.55, 0.03704, 0.55, 0.03704, 0.5, 0.03704, 0.3, 0.03704, 0.35, 5.96e-08, 0.35, 5.96e-08, 0.3, 0.03704, 0.65, 0.03704, 0.7, 5.96e-08, 0.7, 5.96e-08, 0.65, 0.03704, 0.25, 0.03704, 0.3, 5.96e-08, 0.3, 8.941e-08, 0.25, 0.03704, 0.6, 0.03704, 0.65, 5.96e-08, 0.65, 5.96e-08, 0.6, 0.03704, 0.95, 0.01852, 1.0, 7.451e-07, 0.95, 0.03704, 0.2, 0.03704, 0.25, 8.941e-08, 0.25, 1.49e-07, 0.2, 0.03704, 0.55, 0.03704, 0.6, 5.96e-08, 0.6, 5.96e-08, 0.55, 0.03704, 0.9, 0.03704, 0.95, 7.451e-07, 0.95, 3.278e-07, 0.9, 0.03704, 0.15, 0.03704, 0.2, 1.49e-07, 0.2, 1.49e-07, 0.15, 0.03704, 0.5, 0.03704, 0.55, 5.96e-08, 0.55, 0.0, 0.5, 0.03704, 0.85, 0.03704, 0.9, 3.278e-07, 0.9, 2.086e-07, 0.85, 0.03704, 0.1, 0.03704, 0.15, 1.49e-07, 0.15, 3.278e-07, 0.1, 0.03704, 0.45, 0.03704, 0.5, 0.0, 0.5, 5.96e-08, 0.45, 0.03704, 0.8, 0.03704, 0.85, 2.086e-07, 0.85, 1.49e-07, 0.8, 0.03704, 0.05, 0.03704, 0.1, 3.278e-07, 0.1, 7.451e-07, 0.05, 0.03704, 0.4, 0.03704, 0.45, 5.96e-08, 0.45, 5.96e-08, 0.4, 0.03704, 0.75, 0.03704, 0.8, 1.49e-07, 0.8, 5.96e-08, 0.75, 0.01852, 0.0, 0.03704, 0.05, 7.451e-07, 0.05, 0.03704, 0.35, 0.03704, 0.4, 5.96e-08, 0.4, 5.96e-08, 0.35, 0.03704, 0.7, 0.03704, 0.75, 5.96e-08, 0.75, 5.96e-08, 0.7, 1.0, 0.15, 1.0, 0.2, 0.963, 0.2, 0.963, 0.15, 1.0, 0.5, 1.0, 0.55, 0.963, 0.55, 0.963, 0.5, 1.0, 0.85, 1.0, 0.9, 0.963, 0.9, 0.963, 0.85, 1.0, 0.1, 1.0, 0.15, 0.963, 0.15, 0.963, 0.1, 1.0, 0.45, 1.0, 0.5, 0.963, 0.5, 0.963, 0.45, 1.0, 0.8, 1.0, 0.85, 0.963, 0.85, 0.963, 0.8, 1.0, 0.05, 1.0, 0.1, 0.963, 0.1, 0.963, 0.05, 1.0, 0.4, 1.0, 0.45, 0.963, 0.45, 0.963, 0.4, 1.0, 0.75, 1.0, 0.8, 0.963, 0.8, 0.963, 0.75, 0.9815, 0.0, 1.0, 0.05, 0.963, 0.05, 1.0, 0.35, 1.0, 0.4, 0.963, 0.4, 0.963, 0.35, 1.0, 0.7, 1.0, 0.75, 0.963, 0.75, 0.963, 0.7, 1.0, 0.3, 1.0, 0.35, 0.963, 0.35, 0.963, 0.3, 1.0, 0.65, 1.0, 0.7, 0.963, 0.7, 0.963, 0.65, 1.0, 0.25, 1.0, 0.3, 0.963, 0.3, 0.963, 0.25, 1.0, 0.6, 1.0, 0.65, 0.963, 0.65, 0.963, 0.6, 1.0, 0.95, 0.9815, 1.0, 0.963, 0.95, 1.0, 0.2, 1.0, 0.25, 0.963, 0.25, 0.963, 0.2, 1.0, 0.55, 1.0, 0.6, 0.963, 0.6, 0.963, 0.55, 1.0, 0.9, 1.0, 0.95, 0.963, 0.95, 0.963, 0.9, 0.963, 0.35, 0.963, 0.4, 0.9259, 0.4, 0.9259, 0.35, 0.963, 0.7, 0.963, 0.75, 0.9259, 0.75, 0.9259, 0.7, 0.963, 0.3, 0.963, 0.35, 0.9259, 0.35, 0.9259, 0.3, 0.963, 0.65, 0.963, 0.7, 0.9259, 0.7, 0.9259, 0.65, 0.963, 0.25, 0.963, 0.3, 0.9259, 0.3, 0.9259, 0.25, 0.963, 0.6, 0.963, 0.65, 0.9259, 0.65, 0.9259, 0.6, 0.963, 0.95, 0.9444, 1.0, 0.9259, 0.95, 0.963, 0.2, 0.963, 0.25, 0.9259, 0.25, 0.9259, 0.2, 0.963, 0.55, 0.963, 0.6, 0.9259, 0.6, 0.9259, 0.55, 0.963, 0.9, 0.963, 0.95, 0.9259, 0.95, 0.9259, 0.9, 0.963, 0.15, 0.963, 0.2, 0.9259, 0.2, 0.9259, 0.15, 0.963, 0.5, 0.963, 0.55, 0.9259, 0.55, 0.9259, 0.5, 0.963, 0.85, 0.963, 0.9, 0.9259, 0.9, 0.9259, 0.85, 0.963, 0.1, 0.963, 0.15, 0.9259, 0.15, 0.9259, 0.1, 0.963, 0.45, 0.963, 0.5, 0.9259, 0.5, 0.9259, 0.45, 0.963, 0.8, 0.963, 0.85, 0.9259, 0.85, 0.9259, 0.8, 0.963, 0.05, 0.963, 0.1, 0.9259, 0.1, 0.9259, 0.05, 0.963, 0.4, 0.963, 0.45, 0.9259, 0.45, 0.9259, 0.4, 0.963, 0.75, 0.963, 0.8, 0.9259, 0.8, 0.9259, 0.75, 0.9444, 0.0, 0.963, 0.05, 0.9259, 0.05, 0.9259, 0.55, 0.9259, 0.6, 0.8889, 0.6, 0.8889, 0.55, 0.9259, 0.9, 0.9259, 0.95, 0.8889, 0.95, 0.8889, 0.9, 0.9259, 0.15, 0.9259, 0.2, 0.8889, 0.2, 0.8889, 0.15, 0.9259, 0.5, 0.9259, 0.55, 0.8889, 0.55, 0.8889, 0.5, 0.9259, 0.85, 0.9259, 0.9, 0.8889, 0.9, 0.8889, 0.85, 0.9259, 0.1, 0.9259, 0.15, 0.8889, 0.15, 0.8889, 0.1, 0.9259, 0.45, 0.9259, 0.5, 0.8889, 0.5, 0.8889, 0.45, 0.9259, 0.8, 0.9259, 0.85, 0.8889, 0.85, 0.8889, 0.8, 0.9259, 0.05, 0.9259, 0.1, 0.8889, 0.1, 0.8889, 0.05, 0.9259, 0.4, 0.9259, 0.45, 0.8889, 0.45, 0.8889, 0.4, 0.9259, 0.75, 0.9259, 0.8, 0.8889, 0.8, 0.8889, 0.75, 0.9074, 0.0, 0.9259, 0.05, 0.8889, 0.05, 0.9259, 0.35, 0.9259, 0.4, 0.8889, 0.4, 0.8889, 0.35, 0.9259, 0.7, 0.9259, 0.75, 0.8889, 0.75, 0.8889, 0.7, 0.9259, 0.3, 0.9259, 0.35, 0.8889, 0.35, 0.8889, 0.3, 0.9259, 0.65, 0.9259, 0.7, 0.8889, 0.7, 0.8889, 0.65, 0.9259, 0.25, 0.9259, 0.3, 0.8889, 0.3, 0.8889, 0.25, 0.9259, 0.6, 0.9259, 0.65, 0.8889, 0.65, 0.8889, 0.6, 0.9259, 0.95, 0.9074, 1.0, 0.8889, 0.95, 0.9259, 0.2, 0.9259, 0.25, 0.8889, 0.25, 0.8889, 0.2, 0.8889, 0.75, 0.8889, 0.8, 0.8519, 0.8, 0.8519, 0.75, 0.8704, 0.0, 0.8889, 0.05, 0.8519, 0.05, 0.8889, 0.35, 0.8889, 0.4, 0.8519, 0.4, 0.8519, 0.35, 0.8889, 0.7, 0.8889, 0.75, 0.8519, 0.75, 0.8519, 0.7, 0.8889, 0.3, 0.8889, 0.35, 0.8519, 0.35, 0.8519, 0.3, 0.8889, 0.65, 0.8889, 0.7, 0.8519, 0.7, 0.8519, 0.65, 0.8889, 0.25, 0.8889, 0.3, 0.8519, 0.3, 0.8519, 0.25, 0.8889, 0.6, 0.8889, 0.65, 0.8519, 0.65, 0.8519, 0.6, 0.8889, 0.95, 0.8704, 1.0, 0.8519, 0.95, 0.8889, 0.2, 0.8889, 0.25, 0.8519, 0.25, 0.8519, 0.2, 0.8889, 0.55, 0.8889, 0.6, 0.8519, 0.6, 0.8519, 0.55, 0.8889, 0.9, 0.8889, 0.95, 0.8519, 0.95, 0.8519, 0.9, 0.8889, 0.15, 0.8889, 0.2, 0.8519, 0.2, 0.8519, 0.15, 0.8889, 0.5, 0.8889, 0.55, 0.8519, 0.55, 0.8519, 0.5, 0.8889, 0.85, 0.8889, 0.9, 0.8519, 0.9, 0.8519, 0.85, 0.8889, 0.1, 0.8889, 0.15, 0.8519, 0.15, 0.8519, 0.1, 0.8889, 0.45, 0.8889, 0.5, 0.8519, 0.5, 0.8519, 0.45, 0.8889, 0.8, 0.8889, 0.85, 0.8519, 0.85, 0.8519, 0.8, 0.8889, 0.05, 0.8889, 0.1, 0.8519, 0.1, 0.8519, 0.05, 0.8889, 0.4, 0.8889, 0.45, 0.8519, 0.45, 0.8519, 0.4, 0.8519, 0.95, 0.8333, 1.0, 0.8148, 0.95, 0.8519, 0.2, 0.8519, 0.25, 0.8148, 0.25, 0.8148, 0.2, 0.8519, 0.55, 0.8519, 0.6, 0.8148, 0.6, 0.8148, 0.55, 0.8519, 0.9, 0.8519, 0.95, 0.8148, 0.95, 0.8148, 0.9, 0.8519, 0.15, 0.8519, 0.2, 0.8148, 0.2, 0.8148, 0.15, 0.8519, 0.5, 0.8519, 0.55, 0.8148, 0.55, 0.8148, 0.5, 0.8519, 0.85, 0.8519, 0.9, 0.8148, 0.9, 0.8148, 0.85, 0.8519, 0.1, 0.8519, 0.15, 0.8148, 0.15, 0.8148, 0.1, 0.8519, 0.45, 0.8519, 0.5, 0.8148, 0.5, 0.8148, 0.45, 0.8519, 0.8, 0.8519, 0.85, 0.8148, 0.85, 0.8148, 0.8, 0.8519, 0.05, 0.8519, 0.1, 0.8148, 0.1, 0.8148, 0.05, 0.8519, 0.4, 0.8519, 0.45, 0.8148, 0.45, 0.8148, 0.4, 0.8519, 0.75, 0.8519, 0.8, 0.8148, 0.8, 0.8148, 0.75, 0.8333, 0.0, 0.8519, 0.05, 0.8148, 0.05, 0.8519, 0.35, 0.8519, 0.4, 0.8148, 0.4, 0.8148, 0.35, 0.8519, 0.7, 0.8519, 0.75, 0.8148, 0.75, 0.8148, 0.7, 0.8519, 0.3, 0.8519, 0.35, 0.8148, 0.35, 0.8148, 0.3, 0.8519, 0.65, 0.8519, 0.7, 0.8148, 0.7, 0.8148, 0.65, 0.8519, 0.25, 0.8519, 0.3, 0.8148, 0.3, 0.8148, 0.25, 0.8519, 0.6, 0.8519, 0.65, 0.8148, 0.65, 0.8148, 0.6, 0.8148, 0.4, 0.8148, 0.45, 0.7778, 0.45, 0.7778, 0.4, 0.8148, 0.75, 0.8148, 0.8, 0.7778, 0.8, 0.7778, 0.75, 0.7963, 0.0, 0.8148, 0.05, 0.7778, 0.05, 0.8148, 0.35, 0.8148, 0.4, 0.7778, 0.4, 0.7778, 0.35, 0.8148, 0.7, 0.8148, 0.75, 0.7778, 0.75, 0.7778, 0.7, 0.8148, 0.3, 0.8148, 0.35, 0.7778, 0.35, 0.7778, 0.3, 0.8148, 0.65, 0.8148, 0.7, 0.7778, 0.7, 0.7778, 0.65, 0.8148, 0.25, 0.8148, 0.3, 0.7778, 0.3, 0.7778, 0.25, 0.8148, 0.6, 0.8148, 0.65, 0.7778, 0.65, 0.7778, 0.6, 0.8148, 0.95, 0.7963, 1.0, 0.7778, 0.95, 0.8148, 0.2, 0.8148, 0.25, 0.7778, 0.25, 0.7778, 0.2, 0.8148, 0.55, 0.8148, 0.6, 0.7778, 0.6, 0.7778, 0.55, 0.8148, 0.9, 0.8148, 0.95, 0.7778, 0.95, 0.7778, 0.9, 0.8148, 0.15, 0.8148, 0.2, 0.7778, 0.2, 0.7778, 0.15, 0.8148, 0.5, 0.8148, 0.55, 0.7778, 0.55, 0.7778, 0.5, 0.8148, 0.85, 0.8148, 0.9, 0.7778, 0.9, 0.7778, 0.85, 0.8148, 0.1, 0.8148, 0.15, 0.7778, 0.15, 0.7778, 0.1, 0.8148, 0.45, 0.8148, 0.5, 0.7778, 0.5, 0.7778, 0.45, 0.8148, 0.8, 0.8148, 0.85, 0.7778, 0.85, 0.7778, 0.8, 0.8148, 0.05, 0.8148, 0.1, 0.7778, 0.1, 0.7778, 0.05, 0.7778, 0.6, 0.7778, 0.65, 0.7407, 0.65, 0.7407, 0.6, 0.7778, 0.95, 0.7593, 1.0, 0.7407, 0.95, 0.7778, 0.2, 0.7778, 0.25, 0.7407, 0.25, 0.7407, 0.2, 0.7778, 0.55, 0.7778, 0.6, 0.7407, 0.6, 0.7407, 0.55, 0.7778, 0.9, 0.7778, 0.95, 0.7407, 0.95, 0.7407, 0.9, 0.7778, 0.15, 0.7778, 0.2, 0.7407, 0.2, 0.7407, 0.15, 0.7778, 0.5, 0.7778, 0.55, 0.7407, 0.55, 0.7407, 0.5, 0.7778, 0.85, 0.7778, 0.9, 0.7407, 0.9, 0.7407, 0.85, 0.7778, 0.1, 0.7778, 0.15, 0.7407, 0.15, 0.7407, 0.1, 0.7778, 0.45, 0.7778, 0.5, 0.7407, 0.5, 0.7407, 0.45, 0.7778, 0.8, 0.7778, 0.85, 0.7407, 0.85, 0.7407, 0.8, 0.7778, 0.05, 0.7778, 0.1, 0.7407, 0.1, 0.7407, 0.05, 0.7778, 0.4, 0.7778, 0.45, 0.7407, 0.45, 0.7407, 0.4, 0.7778, 0.75, 0.7778, 0.8, 0.7407, 0.8, 0.7407, 0.75, 0.7593, 0.0, 0.7778, 0.05, 0.7407, 0.05, 0.7778, 0.35, 0.7778, 0.4, 0.7407, 0.4, 0.7407, 0.35, 0.7778, 0.7, 0.7778, 0.75, 0.7407, 0.75, 0.7407, 0.7, 0.7778, 0.3, 0.7778, 0.35, 0.7407, 0.35, 0.7407, 0.3, 0.7778, 0.65, 0.7778, 0.7, 0.7407, 0.7, 0.7407, 0.65, 0.7778, 0.25, 0.7778, 0.3, 0.7407, 0.3, 0.7407, 0.25])
me_sphere.materials.append(mat_rock)
me_sphere.use_remesh_fix_poles = True
me_sphere.use_remesh_preserve_attributes = False
me_sphere.use_mirror_vertex_groups = False
me_sphere.use_paint_bone_selection = False
me_sphere.use_paint_mask = True
me_sphere.update()

# ---- objects
ob_meteor1 = bpy.data.objects.new('Meteor1', me_sphere)

# ---- transforms, parenting, visibility, modifiers, constraints
ob_meteor1.location = (0.0, 0.0, 0.0)
ob_meteor1.lineart.crease_threshold = 0.0

# ---- collection membership
col_collection.objects.link(ob_meteor1)

# ---- scene / render settings (as saved in the file)
scene.frame_start = 1; scene.frame_end = 250; scene.frame_set(1)
scene.render.engine = 'BLENDER_EEVEE_NEXT'
scene.cycles.use_denoising = False
scene.cycles.samples = 128
scene.cycles.sampling_pattern = 'TABULATED_SOBOL'
scene.cycles.use_adaptive_sampling = False
scene.cycles.use_light_tree = False
scene.view_settings.view_transform = 'Filmic'
bpy.context.view_layer.update()

# ---- added for rendering (the .blend has no active camera and no usable light): camera, sun
cam_auto = bpy.data.cameras.new('AutoCamera')
cam_auto.lens = 50.0
cam_auto.sensor_width = 36.0
cam_auto.clip_end = 1000.0
ob_auto_camera = bpy.data.objects.new('AutoCamera', cam_auto)
scene.collection.objects.link(ob_auto_camera)
ob_auto_camera.location = (3.56458, -4.36247, 2.83358)
ob_auto_camera.rotation_euler = (1.09748, -7.21219e-08, 0.694738)
scene.camera = ob_auto_camera
light_auto_sun = bpy.data.lights.new('AutoSun', 'SUN')
light_auto_sun.energy = 3.0
light_auto_sun.angle = 0.0523599
ob_auto_sun = bpy.data.objects.new('AutoSun', light_auto_sun)
scene.collection.objects.link(ob_auto_sun)
ob_auto_sun.rotation_euler = (0.872665, 0.174533, 0.523599)
bpy.context.view_layer.update()
